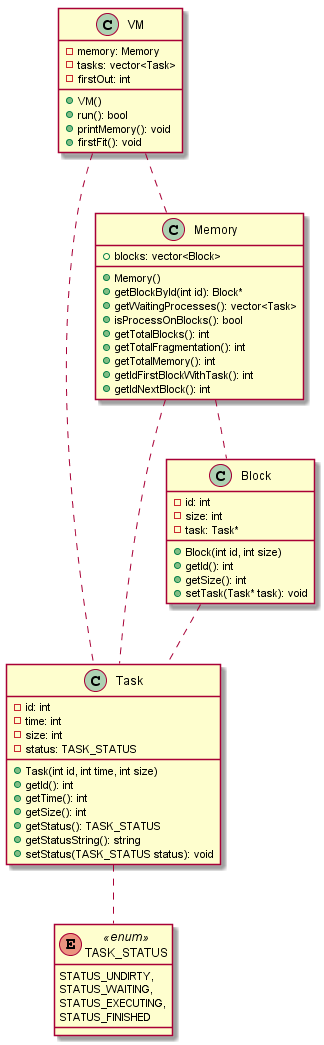

The diagram above was rendered by PlantUML. Its source (embedded in the PNG):
@startuml

enum TASK_STATUS << enum >> {
	STATUS_UNDIRTY,
	STATUS_WAITING,
	STATUS_EXECUTING,
	STATUS_FINISHED
}

class VM {
	- memory: Memory
	- tasks: vector<Task>
	- firstOut: int

	+ VM()
	+ run(): bool
	+ printMemory(): void
	+ firstFit(): void
}

class Task {
	- id: int
	- time: int
	- size: int
	- status: TASK_STATUS

	+ Task(int id, int time, int size)
	+ getId(): int
	+ getTime(): int
	+ getSize(): int
	+ getStatus(): TASK_STATUS
	+ getStatusString(): string
	+ setStatus(TASK_STATUS status): void
}

class Memory {
	+ blocks: vector<Block>

	+ Memory()
	+ getBlockById(int id): Block*
	+ getWaitingProcesses(): vector<Task>
	+ isProcessOnBlocks(): bool
	+ getTotalBlocks(): int
	+ getTotalFragmentation(): int
	+ getTotalMemory(): int
	+ getIdFirstBlockWithTask(): int
	+ getIdNextBlock(): int
}

class Block {
	- id: int
	- size: int
	- task: Task*

	+ Block(int id, int size)
	+ getId(): int
	+ getSize(): int
	+ setTask(Task* task): void
}



VM .. Memory
VM .. Task
Memory .. Block
Memory .. Task
Task .. TASK_STATUS
Block .. Task
@enduml